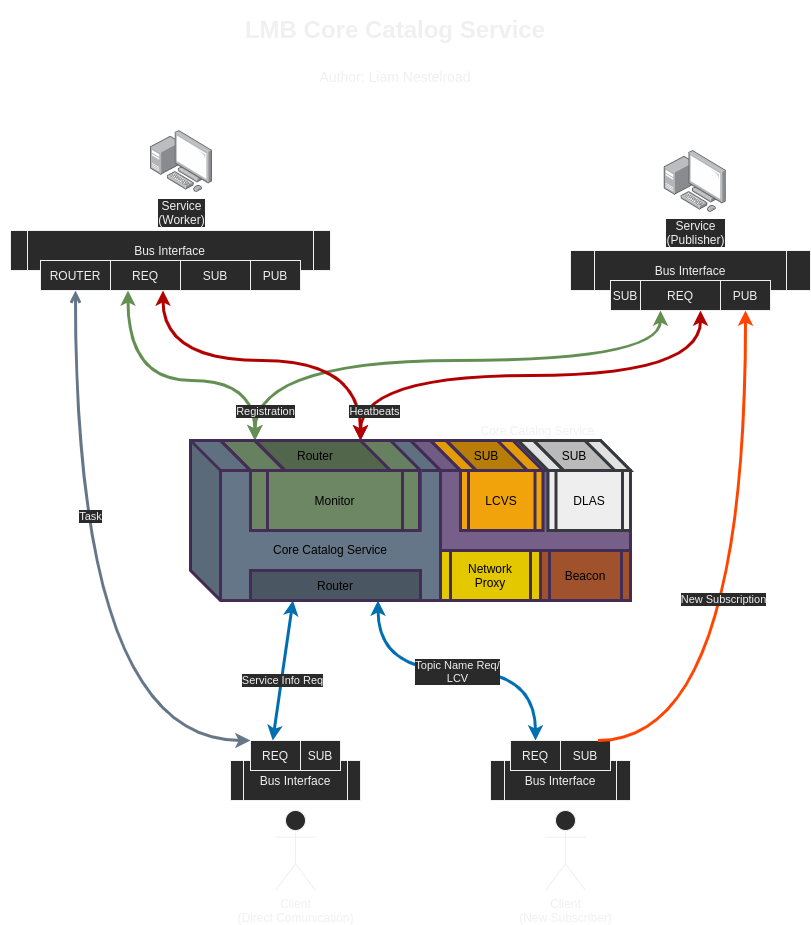

The diagram above was exported from draw.io. Its source (the exported page's mxGraphModel, read from the mxfile embedded in the PNG):
<mxGraphModel dx="1102" dy="880" grid="1" gridSize="10" guides="1" tooltips="1" connect="1" arrows="1" fold="1" page="1" pageScale="1" pageWidth="850" pageHeight="1100" math="0" shadow="0">
  <root>
    <mxCell id="en96xLprjFRHZyujPeq4-0" />
    <mxCell id="en96xLprjFRHZyujPeq4-1" parent="en96xLprjFRHZyujPeq4-0" />
    <mxCell id="pv27iGlyu_5i2h1D---d-47" value="" style="shape=cube;whiteSpace=wrap;html=1;boundedLbl=1;backgroundOutline=1;darkOpacity=0.05;darkOpacity2=0.1;size=30;fillColor=#76608a;fontColor=#ffffff;strokeWidth=3;strokeColor=#432D57;" vertex="1" parent="en96xLprjFRHZyujPeq4-1">
      <mxGeometry x="440" y="460" width="220" height="110" as="geometry" />
    </mxCell>
    <mxCell id="pv27iGlyu_5i2h1D---d-3" value="&lt;span&gt;&lt;font color=&quot;#000000&quot;&gt;&lt;br&gt;&lt;br&gt;Core Catalog Service&lt;br&gt;&lt;/font&gt;&lt;/span&gt;" style="shape=cube;whiteSpace=wrap;html=1;boundedLbl=1;backgroundOutline=1;darkOpacity=0.05;darkOpacity2=0.1;size=30;strokeWidth=3;fillColor=#647687;fontColor=#ffffff;strokeColor=#432D57;" vertex="1" parent="en96xLprjFRHZyujPeq4-1">
      <mxGeometry x="220" y="460" width="250" height="160" as="geometry" />
    </mxCell>
    <mxCell id="pv27iGlyu_5i2h1D---d-5" style="rounded=0;orthogonalLoop=1;jettySize=auto;html=1;entryX=0.25;entryY=1;entryDx=0;entryDy=0;strokeWidth=3;fillColor=#1ba1e2;strokeColor=#006EAF;startArrow=classic;startFill=1;exitX=0.444;exitY=0;exitDx=0;exitDy=0;exitPerimeter=0;" edge="1" parent="en96xLprjFRHZyujPeq4-1" source="pv27iGlyu_5i2h1D---d-23" target="bkV8_4jraP__hqv_ci21-3">
      <mxGeometry relative="1" as="geometry">
        <mxPoint x="295" y="620" as="targetPoint" />
        <mxPoint x="340" y="690" as="sourcePoint" />
      </mxGeometry>
    </mxCell>
    <mxCell id="pv27iGlyu_5i2h1D---d-6" value="Service Info Req" style="edgeLabel;html=1;align=center;verticalAlign=middle;resizable=0;points=[];" vertex="1" connectable="0" parent="pv27iGlyu_5i2h1D---d-5">
      <mxGeometry x="-0.1812" y="-1" relative="1" as="geometry">
        <mxPoint x="-0.2700000000000031" y="-3.0199999999999996" as="offset" />
      </mxGeometry>
    </mxCell>
    <mxCell id="pv27iGlyu_5i2h1D---d-7" style="edgeStyle=orthogonalEdgeStyle;curved=1;rounded=0;orthogonalLoop=1;jettySize=auto;html=1;exitX=0;exitY=0;exitDx=0;exitDy=0;entryX=0.5;entryY=1;entryDx=0;entryDy=0;startArrow=classic;startFill=1;endArrow=open;endFill=0;strokeWidth=3;fillColor=#d0cee2;strokeColor=#647687;" edge="1" parent="en96xLprjFRHZyujPeq4-1" source="pv27iGlyu_5i2h1D---d-23" target="pv27iGlyu_5i2h1D---d-35">
      <mxGeometry relative="1" as="geometry">
        <Array as="points">
          <mxPoint x="105" y="760" />
        </Array>
      </mxGeometry>
    </mxCell>
    <mxCell id="pv27iGlyu_5i2h1D---d-8" value="Task" style="edgeLabel;html=1;align=center;verticalAlign=middle;resizable=0;points=[];" vertex="1" connectable="0" parent="pv27iGlyu_5i2h1D---d-7">
      <mxGeometry x="0.1204" y="-22" relative="1" as="geometry">
        <mxPoint x="-7.029999999999999" y="-49.36" as="offset" />
      </mxGeometry>
    </mxCell>
    <mxCell id="pv27iGlyu_5i2h1D---d-9" style="edgeStyle=orthogonalEdgeStyle;curved=1;rounded=0;orthogonalLoop=1;jettySize=auto;html=1;exitX=0.5;exitY=0;exitDx=0;exitDy=0;strokeWidth=3;fillColor=#1ba1e2;strokeColor=#006EAF;startArrow=classic;startFill=1;entryX=0.75;entryY=1;entryDx=0;entryDy=0;" edge="1" parent="en96xLprjFRHZyujPeq4-1" source="pv27iGlyu_5i2h1D---d-28" target="bkV8_4jraP__hqv_ci21-3">
      <mxGeometry relative="1" as="geometry">
        <mxPoint x="400" y="650" as="targetPoint" />
        <Array as="points">
          <mxPoint x="565" y="690" />
          <mxPoint x="408" y="690" />
        </Array>
      </mxGeometry>
    </mxCell>
    <mxCell id="pv27iGlyu_5i2h1D---d-10" value="Topic Name Req/&lt;br&gt;LCV" style="edgeLabel;html=1;align=center;verticalAlign=middle;resizable=0;points=[];" vertex="1" connectable="0" parent="pv27iGlyu_5i2h1D---d-9">
      <mxGeometry x="-0.3212" y="-6" relative="1" as="geometry">
        <mxPoint x="-48" y="6" as="offset" />
      </mxGeometry>
    </mxCell>
    <mxCell id="pv27iGlyu_5i2h1D---d-11" style="edgeStyle=orthogonalEdgeStyle;curved=1;orthogonalLoop=1;jettySize=auto;html=1;exitX=0.25;exitY=1;exitDx=0;exitDy=0;entryX=0;entryY=0;entryDx=0;entryDy=0;entryPerimeter=0;startArrow=classic;startFill=1;endArrow=classic;endFill=1;strokeColor=#638F53;strokeWidth=3;" edge="1" parent="en96xLprjFRHZyujPeq4-1" source="pv27iGlyu_5i2h1D---d-33" target="bkV8_4jraP__hqv_ci21-2">
      <mxGeometry relative="1" as="geometry">
        <mxPoint x="348.75" y="460" as="targetPoint" />
        <Array as="points">
          <mxPoint x="158" y="400" />
          <mxPoint x="284" y="400" />
        </Array>
      </mxGeometry>
    </mxCell>
    <mxCell id="pv27iGlyu_5i2h1D---d-14" value="" style="group" vertex="1" connectable="0" parent="en96xLprjFRHZyujPeq4-1">
      <mxGeometry x="600" y="170" width="240" height="160" as="geometry" />
    </mxCell>
    <mxCell id="pv27iGlyu_5i2h1D---d-15" value="Service&lt;br&gt;(Publisher)" style="points=[];aspect=fixed;html=1;align=center;shadow=0;dashed=0;image;image=img/lib/allied_telesis/computer_and_terminals/Personal_Computer_with_Server.svg;" vertex="1" parent="pv27iGlyu_5i2h1D---d-14">
      <mxGeometry x="93.79999999999995" width="62.400000000000006" height="62.400000000000006" as="geometry" />
    </mxCell>
    <mxCell id="pv27iGlyu_5i2h1D---d-16" value="Bus Interface" style="shape=process;whiteSpace=wrap;html=1;backgroundOutline=1;" vertex="1" parent="pv27iGlyu_5i2h1D---d-14">
      <mxGeometry y="100" width="240" height="40" as="geometry" />
    </mxCell>
    <mxCell id="pv27iGlyu_5i2h1D---d-17" value="REQ" style="rounded=0;whiteSpace=wrap;html=1;" vertex="1" parent="pv27iGlyu_5i2h1D---d-14">
      <mxGeometry x="70" y="130" width="80" height="30" as="geometry" />
    </mxCell>
    <mxCell id="pv27iGlyu_5i2h1D---d-18" value="PUB" style="rounded=0;whiteSpace=wrap;html=1;" vertex="1" parent="pv27iGlyu_5i2h1D---d-14">
      <mxGeometry x="150" y="130" width="50" height="30" as="geometry" />
    </mxCell>
    <mxCell id="pv27iGlyu_5i2h1D---d-19" value="SUB" style="rounded=0;whiteSpace=wrap;html=1;rotation=0;" vertex="1" parent="pv27iGlyu_5i2h1D---d-14">
      <mxGeometry x="40" y="130" width="30" height="30" as="geometry" />
    </mxCell>
    <mxCell id="pv27iGlyu_5i2h1D---d-20" value="" style="group;fontStyle=1" vertex="1" connectable="0" parent="en96xLprjFRHZyujPeq4-1">
      <mxGeometry x="260" y="760" width="130" height="150" as="geometry" />
    </mxCell>
    <mxCell id="pv27iGlyu_5i2h1D---d-21" value="Client&lt;br&gt;(Direct Comunication)" style="shape=umlActor;verticalLabelPosition=bottom;verticalAlign=top;html=1;outlineConnect=0;" vertex="1" parent="pv27iGlyu_5i2h1D---d-20">
      <mxGeometry x="45" y="70" width="40" height="80" as="geometry" />
    </mxCell>
    <mxCell id="pv27iGlyu_5i2h1D---d-22" value="Bus Interface" style="shape=process;whiteSpace=wrap;html=1;backgroundOutline=1;" vertex="1" parent="pv27iGlyu_5i2h1D---d-20">
      <mxGeometry y="20" width="130" height="40" as="geometry" />
    </mxCell>
    <mxCell id="pv27iGlyu_5i2h1D---d-23" value="REQ" style="rounded=0;whiteSpace=wrap;html=1;" vertex="1" parent="pv27iGlyu_5i2h1D---d-20">
      <mxGeometry x="20" width="50" height="30" as="geometry" />
    </mxCell>
    <mxCell id="pv27iGlyu_5i2h1D---d-24" value="SUB" style="rounded=0;whiteSpace=wrap;html=1;" vertex="1" parent="pv27iGlyu_5i2h1D---d-20">
      <mxGeometry x="70" width="40" height="30" as="geometry" />
    </mxCell>
    <mxCell id="pv27iGlyu_5i2h1D---d-25" value="" style="group" vertex="1" connectable="0" parent="en96xLprjFRHZyujPeq4-1">
      <mxGeometry x="520" y="760" width="140" height="150" as="geometry" />
    </mxCell>
    <mxCell id="pv27iGlyu_5i2h1D---d-26" value="Client&lt;br&gt;(New Subscriber)" style="shape=umlActor;verticalLabelPosition=bottom;verticalAlign=top;html=1;outlineConnect=0;" vertex="1" parent="pv27iGlyu_5i2h1D---d-25">
      <mxGeometry x="55" y="70" width="40" height="80" as="geometry" />
    </mxCell>
    <mxCell id="pv27iGlyu_5i2h1D---d-27" value="Bus Interface" style="shape=process;whiteSpace=wrap;html=1;backgroundOutline=1;" vertex="1" parent="pv27iGlyu_5i2h1D---d-25">
      <mxGeometry y="20" width="140" height="40" as="geometry" />
    </mxCell>
    <mxCell id="pv27iGlyu_5i2h1D---d-28" value="REQ" style="rounded=0;whiteSpace=wrap;html=1;" vertex="1" parent="pv27iGlyu_5i2h1D---d-25">
      <mxGeometry x="20" width="50" height="30" as="geometry" />
    </mxCell>
    <mxCell id="pv27iGlyu_5i2h1D---d-29" value="SUB" style="rounded=0;whiteSpace=wrap;html=1;" vertex="1" parent="pv27iGlyu_5i2h1D---d-25">
      <mxGeometry x="70" width="50" height="30" as="geometry" />
    </mxCell>
    <mxCell id="pv27iGlyu_5i2h1D---d-30" value="" style="group" vertex="1" connectable="0" parent="en96xLprjFRHZyujPeq4-1">
      <mxGeometry x="30" y="150" width="370" height="160" as="geometry" />
    </mxCell>
    <mxCell id="pv27iGlyu_5i2h1D---d-31" value="Service&lt;br&gt;(Worker)" style="points=[];aspect=fixed;html=1;align=center;shadow=0;dashed=0;image;image=img/lib/allied_telesis/computer_and_terminals/Personal_Computer_with_Server.svg;" vertex="1" parent="pv27iGlyu_5i2h1D---d-30">
      <mxGeometry x="150" width="62.400000000000006" height="62.400000000000006" as="geometry" />
    </mxCell>
    <mxCell id="pv27iGlyu_5i2h1D---d-32" value="Bus Interface" style="shape=process;whiteSpace=wrap;html=1;backgroundOutline=1;size=0.05405405405405406;" vertex="1" parent="pv27iGlyu_5i2h1D---d-30">
      <mxGeometry x="10" y="100" width="320" height="40" as="geometry" />
    </mxCell>
    <mxCell id="pv27iGlyu_5i2h1D---d-33" value="REQ" style="rounded=0;whiteSpace=wrap;html=1;" vertex="1" parent="pv27iGlyu_5i2h1D---d-30">
      <mxGeometry x="110" y="130" width="70" height="30" as="geometry" />
    </mxCell>
    <mxCell id="pv27iGlyu_5i2h1D---d-34" value="SUB" style="rounded=0;whiteSpace=wrap;html=1;rotation=0;" vertex="1" parent="pv27iGlyu_5i2h1D---d-30">
      <mxGeometry x="180" y="130" width="70" height="30" as="geometry" />
    </mxCell>
    <mxCell id="pv27iGlyu_5i2h1D---d-35" value="ROUTER" style="rounded=0;whiteSpace=wrap;html=1;" vertex="1" parent="pv27iGlyu_5i2h1D---d-30">
      <mxGeometry x="40" y="130" width="70" height="30" as="geometry" />
    </mxCell>
    <mxCell id="pv27iGlyu_5i2h1D---d-36" value="PUB" style="rounded=0;whiteSpace=wrap;html=1;" vertex="1" parent="pv27iGlyu_5i2h1D---d-30">
      <mxGeometry x="250" y="130" width="50" height="30" as="geometry" />
    </mxCell>
    <mxCell id="pv27iGlyu_5i2h1D---d-45" style="edgeStyle=orthogonalEdgeStyle;curved=1;orthogonalLoop=1;jettySize=auto;html=1;exitX=0.25;exitY=1;exitDx=0;exitDy=0;entryX=0;entryY=0;entryDx=0;entryDy=0;entryPerimeter=0;startArrow=classic;startFill=1;endArrow=classic;endFill=1;strokeColor=#638F53;strokeWidth=3;" edge="1" parent="en96xLprjFRHZyujPeq4-1" source="pv27iGlyu_5i2h1D---d-17" target="bkV8_4jraP__hqv_ci21-2">
      <mxGeometry relative="1" as="geometry">
        <mxPoint x="348.75" y="460" as="targetPoint" />
        <Array as="points">
          <mxPoint x="690" y="380" />
          <mxPoint x="284" y="380" />
        </Array>
      </mxGeometry>
    </mxCell>
    <mxCell id="pv27iGlyu_5i2h1D---d-46" value="Registration" style="edgeLabel;html=1;align=center;verticalAlign=middle;resizable=0;points=[];" vertex="1" connectable="0" parent="pv27iGlyu_5i2h1D---d-45">
      <mxGeometry x="0.582" y="6" relative="1" as="geometry">
        <mxPoint x="-22.000000000000007" y="44" as="offset" />
      </mxGeometry>
    </mxCell>
    <mxCell id="pv27iGlyu_5i2h1D---d-48" value="Core Catalog Service" style="text;html=1;strokeColor=none;fillColor=none;align=center;verticalAlign=middle;whiteSpace=wrap;rounded=0;" vertex="1" parent="en96xLprjFRHZyujPeq4-1">
      <mxGeometry x="496.24" y="440" width="142.5" height="20" as="geometry" />
    </mxCell>
    <mxCell id="pv27iGlyu_5i2h1D---d-49" value="&lt;span&gt;&lt;font color=&quot;#000000&quot;&gt;Network Proxy&lt;/font&gt;&lt;/span&gt;" style="shape=process;whiteSpace=wrap;html=1;backgroundOutline=1;strokeWidth=3;fillColor=#e3c800;fontColor=#ffffff;strokeColor=#432D57;" vertex="1" parent="en96xLprjFRHZyujPeq4-1">
      <mxGeometry x="470" y="570" width="100" height="50" as="geometry" />
    </mxCell>
    <mxCell id="pv27iGlyu_5i2h1D---d-50" value="" style="shape=cube;whiteSpace=wrap;html=1;boundedLbl=1;backgroundOutline=1;darkOpacity=0.05;darkOpacity2=0.1;strokeWidth=3;size=80;fontColor=#ffffff;fillColor=#f0a30a;strokeColor=#432D57;" vertex="1" parent="en96xLprjFRHZyujPeq4-1">
      <mxGeometry x="460" y="460" width="112.5" height="30" as="geometry" />
    </mxCell>
    <mxCell id="pv27iGlyu_5i2h1D---d-51" value="" style="shape=cube;whiteSpace=wrap;html=1;boundedLbl=1;backgroundOutline=1;darkOpacity=0.05;darkOpacity2=0.1;strokeWidth=3;size=80;fontColor=#ffffff;fillColor=#6d8764;strokeColor=#432D57;" vertex="1" parent="en96xLprjFRHZyujPeq4-1">
      <mxGeometry x="250" y="460" width="200" height="30" as="geometry" />
    </mxCell>
    <mxCell id="pv27iGlyu_5i2h1D---d-52" value="" style="shape=cube;whiteSpace=wrap;html=1;boundedLbl=1;backgroundOutline=1;darkOpacity=0.05;darkOpacity2=0.1;strokeWidth=3;size=80;fontColor=#ffffff;fillColor=#C28408;strokeColor=#432D57;" vertex="1" parent="en96xLprjFRHZyujPeq4-1">
      <mxGeometry x="475.62" y="460" width="81.25" height="30" as="geometry" />
    </mxCell>
    <mxCell id="pv27iGlyu_5i2h1D---d-53" value="&lt;font color=&quot;#000000&quot;&gt;LCVS&lt;/font&gt;" style="shape=process;whiteSpace=wrap;html=1;backgroundOutline=1;strokeWidth=3;fillColor=#f0a30a;fontColor=#ffffff;strokeColor=#432D57;" vertex="1" parent="en96xLprjFRHZyujPeq4-1">
      <mxGeometry x="490" y="490" width="82.5" height="60" as="geometry" />
    </mxCell>
    <mxCell id="pv27iGlyu_5i2h1D---d-54" value="&lt;font color=&quot;#000000&quot;&gt;SUB&lt;/font&gt;" style="text;html=1;strokeColor=none;fillColor=none;align=center;verticalAlign=middle;whiteSpace=wrap;rounded=0;" vertex="1" parent="en96xLprjFRHZyujPeq4-1">
      <mxGeometry x="496.24" y="465" width="40" height="20" as="geometry" />
    </mxCell>
    <mxCell id="pv27iGlyu_5i2h1D---d-56" value="" style="group;" vertex="1" connectable="0" parent="en96xLprjFRHZyujPeq4-1">
      <mxGeometry x="547.5" y="460" width="112.5" height="90" as="geometry" />
    </mxCell>
    <mxCell id="pv27iGlyu_5i2h1D---d-57" value="&lt;font color=&quot;#000000&quot;&gt;DLAS&lt;/font&gt;" style="shape=process;whiteSpace=wrap;html=1;backgroundOutline=1;strokeWidth=3;fillColor=#eeeeee;strokeColor=#36393d;" vertex="1" parent="pv27iGlyu_5i2h1D---d-56">
      <mxGeometry x="30" y="30" width="82.5" height="60" as="geometry" />
    </mxCell>
    <mxCell id="pv27iGlyu_5i2h1D---d-58" value="" style="shape=cube;whiteSpace=wrap;html=1;boundedLbl=1;backgroundOutline=1;darkOpacity=0.05;darkOpacity2=0.1;strokeWidth=3;size=80;strokeColor=#36393d;fillColor=#eeeeee;" vertex="1" parent="pv27iGlyu_5i2h1D---d-56">
      <mxGeometry width="112.5" height="30" as="geometry" />
    </mxCell>
    <mxCell id="pv27iGlyu_5i2h1D---d-59" value="" style="shape=cube;whiteSpace=wrap;html=1;boundedLbl=1;backgroundOutline=1;darkOpacity=0.05;darkOpacity2=0.1;strokeWidth=3;size=80;strokeColor=#36393d;fillColor=#C4C4C4;" vertex="1" parent="pv27iGlyu_5i2h1D---d-56">
      <mxGeometry x="15.629999999999995" width="81.25" height="30" as="geometry" />
    </mxCell>
    <mxCell id="pv27iGlyu_5i2h1D---d-60" value="&lt;font color=&quot;#000000&quot;&gt;SUB&lt;/font&gt;" style="text;html=1;strokeColor=none;fillColor=none;align=center;verticalAlign=middle;whiteSpace=wrap;rounded=0;" vertex="1" parent="pv27iGlyu_5i2h1D---d-56">
      <mxGeometry x="36.25999999999999" y="5" width="40" height="20" as="geometry" />
    </mxCell>
    <mxCell id="pv27iGlyu_5i2h1D---d-62" value="" style="rounded=0;whiteSpace=wrap;html=1;strokeColor=#3A5431;strokeWidth=3;fillColor=#6d8764;fontColor=#ffffff;" vertex="1" parent="en96xLprjFRHZyujPeq4-1">
      <mxGeometry x="360" y="490" width="90" height="60" as="geometry" />
    </mxCell>
    <mxCell id="pv27iGlyu_5i2h1D---d-63" value="&lt;font color=&quot;#000000&quot;&gt;Beacon&lt;/font&gt;" style="shape=process;whiteSpace=wrap;html=1;backgroundOutline=1;strokeWidth=3;fillColor=#a0522d;fontColor=#ffffff;strokeColor=#432D57;" vertex="1" parent="en96xLprjFRHZyujPeq4-1">
      <mxGeometry x="570" y="570" width="90" height="50" as="geometry" />
    </mxCell>
    <mxCell id="pv27iGlyu_5i2h1D---d-64" value="&lt;font color=&quot;#000000&quot;&gt;Monitor&lt;/font&gt;" style="shape=process;whiteSpace=wrap;html=1;backgroundOutline=1;strokeWidth=3;fillColor=#6d8764;fontColor=#ffffff;strokeColor=#432D57;" vertex="1" parent="en96xLprjFRHZyujPeq4-1">
      <mxGeometry x="280" y="490" width="169" height="60" as="geometry" />
    </mxCell>
    <mxCell id="pv27iGlyu_5i2h1D---d-69" style="edgeStyle=orthogonalEdgeStyle;orthogonalLoop=1;jettySize=auto;html=1;exitX=0.75;exitY=1;exitDx=0;exitDy=0;entryX=0;entryY=0;entryDx=105.62;entryDy=0;entryPerimeter=0;startArrow=classic;startFill=1;endArrow=classic;endFill=1;strokeColor=#B20000;strokeWidth=3;curved=1;fillColor=#e51400;" edge="1" parent="en96xLprjFRHZyujPeq4-1" source="pv27iGlyu_5i2h1D---d-17" target="bkV8_4jraP__hqv_ci21-2">
      <mxGeometry relative="1" as="geometry">
        <mxPoint x="400" y="460" as="targetPoint" />
      </mxGeometry>
    </mxCell>
    <mxCell id="pv27iGlyu_5i2h1D---d-70" style="edgeStyle=orthogonalEdgeStyle;curved=1;orthogonalLoop=1;jettySize=auto;html=1;exitX=0.75;exitY=1;exitDx=0;exitDy=0;entryX=0;entryY=0;entryDx=105.62;entryDy=0;entryPerimeter=0;startArrow=classic;startFill=1;endArrow=classic;endFill=1;strokeColor=#B20000;strokeWidth=3;fillColor=#e51400;" edge="1" parent="en96xLprjFRHZyujPeq4-1" source="pv27iGlyu_5i2h1D---d-33" target="bkV8_4jraP__hqv_ci21-2">
      <mxGeometry relative="1" as="geometry">
        <mxPoint x="400" y="460" as="targetPoint" />
        <Array as="points">
          <mxPoint x="193" y="380" />
          <mxPoint x="390" y="380" />
        </Array>
      </mxGeometry>
    </mxCell>
    <mxCell id="pv27iGlyu_5i2h1D---d-71" value="Heatbeats" style="edgeLabel;html=1;align=center;verticalAlign=middle;resizable=0;points=[];" vertex="1" connectable="0" parent="pv27iGlyu_5i2h1D---d-70">
      <mxGeometry x="0.8667" y="-1" relative="1" as="geometry">
        <mxPoint x="14.12" y="-6.5" as="offset" />
      </mxGeometry>
    </mxCell>
    <mxCell id="RzY37TMLV-j3vRa7EPz8-0" value="&lt;h1&gt;LMB Core Catalog Service&lt;/h1&gt;&lt;h1&gt;&lt;span style=&quot;font-weight: normal&quot;&gt;&lt;font style=&quot;font-size: 14px ; line-height: 100%&quot;&gt;Author: Liam Nestelroad&lt;/font&gt;&lt;/span&gt;&lt;/h1&gt;" style="text;html=1;strokeColor=none;fillColor=none;spacing=5;spacingTop=-20;whiteSpace=wrap;overflow=hidden;rounded=0;align=center;" vertex="1" parent="en96xLprjFRHZyujPeq4-1">
      <mxGeometry x="245" y="30" width="360" height="90" as="geometry" />
    </mxCell>
    <mxCell id="bkV8_4jraP__hqv_ci21-2" value="" style="shape=cube;whiteSpace=wrap;html=1;boundedLbl=1;backgroundOutline=1;darkOpacity=0.05;darkOpacity2=0.1;strokeWidth=3;size=80;fontColor=#ffffff;strokeColor=#432D57;fillColor=#566B4F;" vertex="1" parent="en96xLprjFRHZyujPeq4-1">
      <mxGeometry x="284.38" y="460" width="135.62" height="30" as="geometry" />
    </mxCell>
    <mxCell id="pv27iGlyu_5i2h1D---d-65" value="&lt;font color=&quot;#000000&quot;&gt;Router&lt;/font&gt;" style="text;html=1;strokeColor=none;fillColor=none;align=center;verticalAlign=middle;whiteSpace=wrap;rounded=0;" vertex="1" parent="en96xLprjFRHZyujPeq4-1">
      <mxGeometry x="325" y="465" width="40" height="20" as="geometry" />
    </mxCell>
    <mxCell id="bkV8_4jraP__hqv_ci21-3" value="&lt;font color=&quot;#000000&quot;&gt;Router&lt;/font&gt;" style="rounded=0;whiteSpace=wrap;html=1;strokeWidth=3;fontColor=#ffffff;fillColor=#4A5763;strokeColor=#432D57;" vertex="1" parent="en96xLprjFRHZyujPeq4-1">
      <mxGeometry x="280" y="590" width="170" height="30" as="geometry" />
    </mxCell>
    <mxCell id="pIEuZxUVlYY7DbB9RrcJ-0" style="edgeStyle=orthogonalEdgeStyle;rounded=0;orthogonalLoop=1;jettySize=auto;html=1;exitX=0.75;exitY=0;exitDx=0;exitDy=0;entryX=0.5;entryY=1;entryDx=0;entryDy=0;startArrow=none;startFill=0;strokeWidth=3;curved=1;strokeColor=#FF4400;" edge="1" parent="en96xLprjFRHZyujPeq4-1" source="pv27iGlyu_5i2h1D---d-29" target="pv27iGlyu_5i2h1D---d-18">
      <mxGeometry relative="1" as="geometry">
        <Array as="points">
          <mxPoint x="775" y="760" />
        </Array>
      </mxGeometry>
    </mxCell>
    <mxCell id="pIEuZxUVlYY7DbB9RrcJ-1" value="New Subscription" style="edgeLabel;html=1;align=center;verticalAlign=middle;resizable=0;points=[];" vertex="1" connectable="0" parent="pIEuZxUVlYY7DbB9RrcJ-0">
      <mxGeometry x="0.0026" y="23" relative="1" as="geometry">
        <mxPoint y="1" as="offset" />
      </mxGeometry>
    </mxCell>
  </root>
</mxGraphModel>